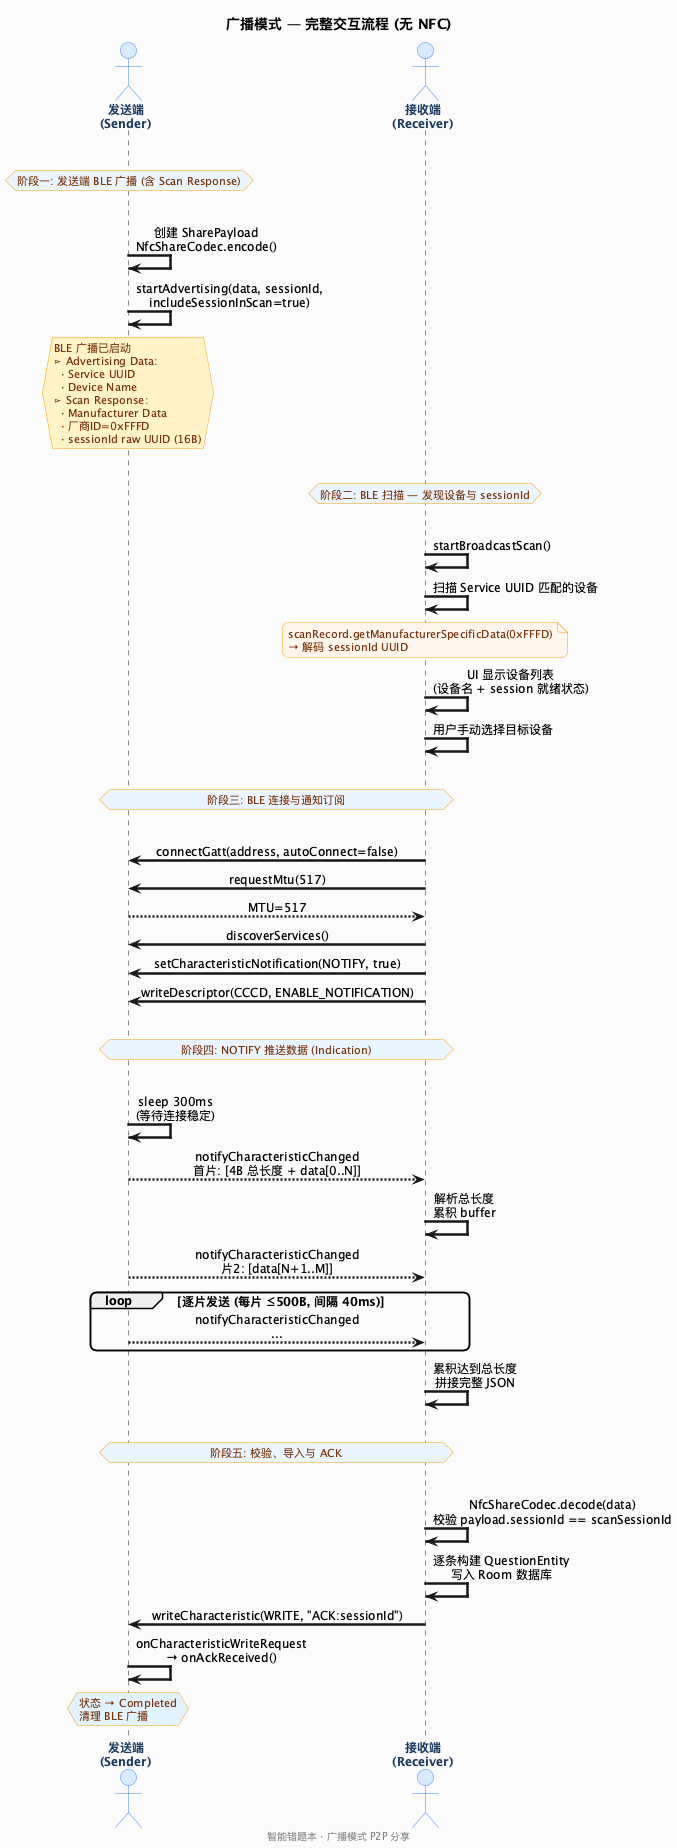

The diagram above was rendered by PlantUML. Its source (embedded in the PNG):
@startuml intercom-sequence-broadcast
' 广播模式 — 完整交互时序图
' 导出: plantuml -tpng -scale 2 intercom-sequence-broadcast.puml

skinparam backgroundColor #FAFAFA
skinparam defaultFontName SimSun
skinparam defaultFontSize 12
skinparam sequenceArrowThickness 2.5
skinparam roundcorner 12
skinparam maxmessagesize 280
skinparam boxPadding 16
skinparam participantPadding 70
skinparam sequenceMessageAlign center

skinparam actor {
  BackgroundColor #DBEAFE
  BorderColor #3B82F6
  FontColor #1E3A5F
  FontStyle bold
}
skinparam participant {
  BackgroundColor #F3E8FF
  BorderColor #9333EA
  FontColor #4C1D95
  FontStyle bold
}
skinparam note {
  BackgroundColor #FFFBEB
  BorderColor #F59E0B
  FontColor #78350F
  FontSize 11
}

title **广播模式 — 完整交互流程 (无 NFC)**
footer 智能错题本 · 广播模式 P2P 分享

actor "**发送端**\n(Sender)" as S
actor "**接收端**\n(Receiver)" as R

|||
hnote over S #EBF5FF: 阶段一: 发送端 BLE 广播 (含 Scan Response)
|||

S -> S: 创建 SharePayload\nNfcShareCodec.encode()
S -> S: startAdvertising(data, sessionId,\nincludeSessionInScan=true)
hnote over S #FEF3C7: BLE 广播已启动\n⊳ Advertising Data:\n  · Service UUID\n  · Device Name\n⊳ Scan Response:\n  · Manufacturer Data\n  · 厂商ID=0xFFFD\n  · sessionId raw UUID (16B)

|||
hnote over R #EBF5FF: 阶段二: BLE 扫描 — 发现设备与 sessionId
|||

R -> R: startBroadcastScan()
R -> R: 扫描 Service UUID 匹配的设备
note over R #FFF7ED: scanRecord.getManufacturerSpecificData(0xFFFD)\n→ 解码 sessionId UUID
R -> R: UI 显示设备列表\n(设备名 + session 就绪状态)
R -> R: 用户手动选择目标设备

|||
hnote over S,R #EBF5FF: 阶段三: BLE 连接与通知订阅
|||

R -> S: connectGatt(address, autoConnect=false)
R -> S: requestMtu(517)
S --> R: MTU=517
R -> S: discoverServices()
R -> S: setCharacteristicNotification(NOTIFY, true)
R -> S: writeDescriptor(CCCD, ENABLE_NOTIFICATION)

|||
hnote over S,R #EBF5FF: 阶段四: NOTIFY 推送数据 (Indication)
|||

S -> S: sleep 300ms\n(等待连接稳定)
S --> R: notifyCharacteristicChanged\n首片: [4B 总长度 + data[0..N]]
R -> R: 解析总长度\n累积 buffer
S --> R: notifyCharacteristicChanged\n片2: [data[N+1..M]]
loop 逐片发送 (每片 ≤500B, 间隔 40ms)
  S --> R: notifyCharacteristicChanged\n...
end
R -> R: 累积达到总长度\n拼接完整 JSON

|||
hnote over S,R #EBF5FF: 阶段五: 校验、导入与 ACK
|||

R -> R: NfcShareCodec.decode(data)\n校验 payload.sessionId == scanSessionId
R -> R: 逐条构建 QuestionEntity\n写入 Room 数据库
R -> S: writeCharacteristic(WRITE, "ACK:sessionId")
S -> S: onCharacteristicWriteRequest\n→ onAckReceived()
hnote over S #E0F2FE: 状态 → Completed\n清理 BLE 广播

@enduml